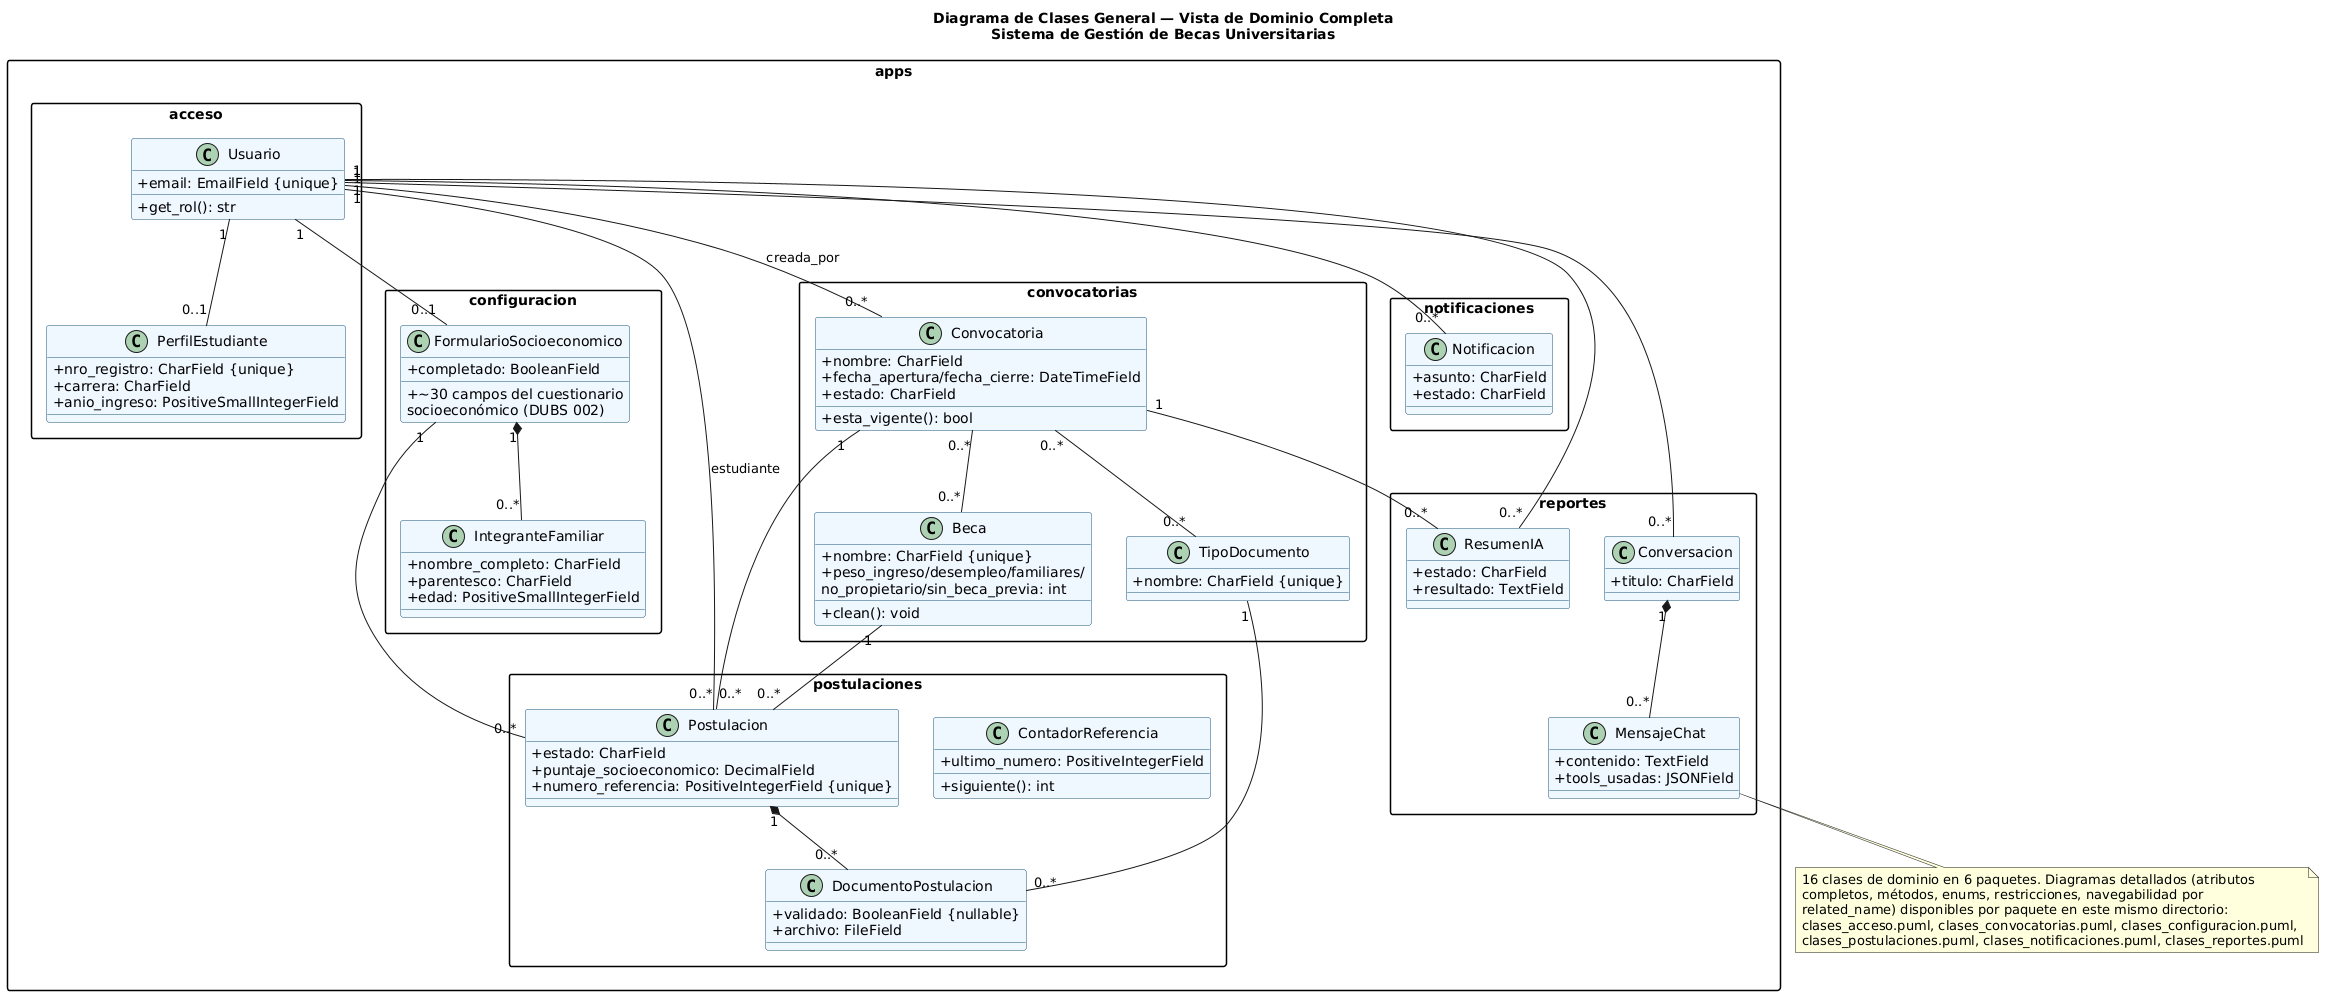

The diagram above was rendered by PlantUML. Its source (embedded in the PNG):
@startuml clases_general

title Diagrama de Clases General — Vista de Dominio Completa\nSistema de Gestión de Becas Universitarias

skinparam classAttributeIconSize 0
skinparam class {
  BackgroundColor #EFF6FF
  BorderColor #1A5276
}
skinparam packageStyle rectangle

package "apps.acceso" {
  class Usuario {
    + email: EmailField {unique}
    + get_rol(): str
  }
  class PerfilEstudiante {
    + nro_registro: CharField {unique}
    + carrera: CharField
    + anio_ingreso: PositiveSmallIntegerField
  }
}

package "apps.convocatorias" {
  class Beca {
    + nombre: CharField {unique}
    + peso_ingreso/desempleo/familiares/\nno_propietario/sin_beca_previa: int
    + clean(): void
  }
  class TipoDocumento {
    + nombre: CharField {unique}
  }
  class Convocatoria {
    + nombre: CharField
    + fecha_apertura/fecha_cierre: DateTimeField
    + estado: CharField
    + esta_vigente(): bool
  }
}

package "apps.configuracion" {
  class FormularioSocioeconomico {
    + ~30 campos del cuestionario\nsocioeconómico (DUBS 002)
    + completado: BooleanField
  }
  class IntegranteFamiliar {
    + nombre_completo: CharField
    + parentesco: CharField
    + edad: PositiveSmallIntegerField
  }
}

package "apps.postulaciones" {
  class Postulacion {
    + estado: CharField
    + puntaje_socioeconomico: DecimalField
    + numero_referencia: PositiveIntegerField {unique}
  }
  class DocumentoPostulacion {
    + validado: BooleanField {nullable}
    + archivo: FileField
  }
  class ContadorReferencia {
    + ultimo_numero: PositiveIntegerField
    + siguiente(): int
  }
}

package "apps.notificaciones" {
  class Notificacion {
    + asunto: CharField
    + estado: CharField
  }
}

package "apps.reportes" {
  class ResumenIA {
    + estado: CharField
    + resultado: TextField
  }
  class Conversacion {
    + titulo: CharField
  }
  class MensajeChat {
    + contenido: TextField
    + tools_usadas: JSONField
  }
}

' ===== Relaciones (cardinalidad y navegabilidad — detalle completo en
'       los diagramas por app) =====

Usuario "1" -- "0..1" PerfilEstudiante
Usuario "1" -- "0..1" FormularioSocioeconomico
Usuario "1" -- "0..*" Convocatoria : creada_por
Usuario "1" -- "0..*" Postulacion : estudiante
Usuario "1" -- "0..*" Notificacion
Usuario "1" -- "0..*" ResumenIA
Usuario "1" -- "0..*" Conversacion

Convocatoria "0..*" -- "0..*" Beca
Convocatoria "0..*" -- "0..*" TipoDocumento
Convocatoria "1" -- "0..*" Postulacion
Convocatoria "1" -- "0..*" ResumenIA

Beca "1" -- "0..*" Postulacion
FormularioSocioeconomico "1" *-- "0..*" IntegranteFamiliar
FormularioSocioeconomico "1" -- "0..*" Postulacion

Postulacion "1" *-- "0..*" DocumentoPostulacion
TipoDocumento "1" -- "0..*" DocumentoPostulacion

Conversacion "1" *-- "0..*" MensajeChat

note bottom
  16 clases de dominio en 6 paquetes. Diagramas detallados (atributos
  completos, métodos, enums, restricciones, navegabilidad por
  related_name) disponibles por paquete en este mismo directorio:
  clases_acceso.puml, clases_convocatorias.puml, clases_configuracion.puml,
  clases_postulaciones.puml, clases_notificaciones.puml, clases_reportes.puml
end note

@enduml